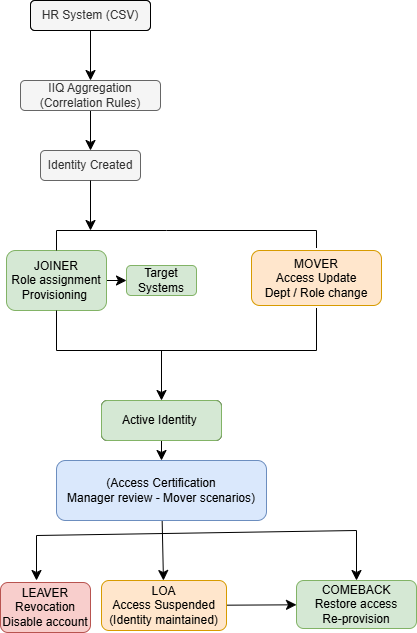

The diagram above was exported from draw.io. Its source (the exported page's mxGraphModel, read from the mxfile embedded in the PNG):
<mxGraphModel dx="452" dy="828" grid="1" gridSize="10" guides="1" tooltips="1" connect="1" arrows="1" fold="1" page="1" pageScale="1" pageWidth="827" pageHeight="1169" math="0" shadow="0">
  <root>
    <mxCell id="0" />
    <mxCell id="1" parent="0" />
    <mxCell id="qevTHlw8wyd14GIwd4VC-63" parent="1" style="rounded=1;whiteSpace=wrap;html=1;" value="" vertex="1">
      <mxGeometry height="40" width="120" x="425" y="450" as="geometry" />
    </mxCell>
    <mxCell id="qevTHlw8wyd14GIwd4VC-58" parent="1" style="rounded=1;whiteSpace=wrap;html=1;" value="" vertex="1">
      <mxGeometry height="30" width="120" x="354" y="130" as="geometry" />
    </mxCell>
    <mxCell id="qevTHlw8wyd14GIwd4VC-57" parent="1" style="rounded=1;whiteSpace=wrap;html=1;" value="" vertex="1">
      <mxGeometry height="30" width="120" x="354" y="50" as="geometry" />
    </mxCell>
    <mxCell id="qevTHlw8wyd14GIwd4VC-19" edge="1" parent="1" source="qevTHlw8wyd14GIwd4VC-1" style="edgeStyle=none;curved=1;rounded=1;orthogonalLoop=1;jettySize=auto;html=1;fontSize=12;startSize=8;endSize=8;" target="qevTHlw8wyd14GIwd4VC-2" value="">
      <mxGeometry relative="1" as="geometry" />
    </mxCell>
    <mxCell id="qevTHlw8wyd14GIwd4VC-1" parent="1" style="text;html=1;whiteSpace=wrap;strokeColor=default;fillColor=#f5f5f5;align=center;verticalAlign=middle;rounded=1;fontColor=#333333;" value="HR System (CSV)" vertex="1">
      <mxGeometry height="30" width="120" x="354" y="50" as="geometry" />
    </mxCell>
    <mxCell id="qevTHlw8wyd14GIwd4VC-20" edge="1" parent="1" source="qevTHlw8wyd14GIwd4VC-2" style="edgeStyle=none;curved=1;rounded=1;orthogonalLoop=1;jettySize=auto;html=1;fontSize=12;startSize=8;endSize=8;" target="qevTHlw8wyd14GIwd4VC-3" value="">
      <mxGeometry relative="1" as="geometry" />
    </mxCell>
    <mxCell id="qevTHlw8wyd14GIwd4VC-2" parent="1" style="text;html=1;whiteSpace=wrap;strokeColor=#666666;fillColor=#f5f5f5;align=center;verticalAlign=middle;rounded=1;fontColor=#333333;" value="IIQ Aggregation (Correlation Rules)" vertex="1">
      <mxGeometry height="30" width="140" x="344" y="130" as="geometry" />
    </mxCell>
    <mxCell id="qevTHlw8wyd14GIwd4VC-3" parent="1" style="text;html=1;whiteSpace=wrap;strokeColor=#666666;fillColor=#f5f5f5;align=center;verticalAlign=middle;rounded=1;fontColor=#333333;" value="Identity Created" vertex="1">
      <mxGeometry height="30" width="100" x="364" y="200" as="geometry" />
    </mxCell>
    <mxCell id="qevTHlw8wyd14GIwd4VC-22" edge="1" parent="1" source="qevTHlw8wyd14GIwd4VC-4" style="edgeStyle=none;curved=1;rounded=1;orthogonalLoop=1;jettySize=auto;html=1;fontSize=12;startSize=8;endSize=8;" target="qevTHlw8wyd14GIwd4VC-5" value="">
      <mxGeometry relative="1" as="geometry" />
    </mxCell>
    <mxCell id="qevTHlw8wyd14GIwd4VC-4" parent="1" style="text;html=1;whiteSpace=wrap;strokeColor=#82b366;fillColor=#d5e8d4;align=center;verticalAlign=middle;rounded=1;" value="JOINER&lt;div&gt;Role assignment&lt;/div&gt;&lt;div&gt;Provisioning&amp;nbsp;&lt;/div&gt;" vertex="1">
      <mxGeometry height="60" width="100" x="330" y="300" as="geometry" />
    </mxCell>
    <mxCell id="qevTHlw8wyd14GIwd4VC-5" parent="1" style="text;html=1;whiteSpace=wrap;strokeColor=#82b366;fillColor=#d5e8d4;align=center;verticalAlign=middle;rounded=1;" value="Target Systems" vertex="1">
      <mxGeometry height="30" width="70" x="450" y="315" as="geometry" />
    </mxCell>
    <mxCell id="qevTHlw8wyd14GIwd4VC-6" parent="1" style="text;html=1;whiteSpace=wrap;strokeColor=#d79b00;fillColor=#ffe6cc;align=center;verticalAlign=middle;rounded=1;" value="MOVER&lt;div&gt;Access Update&lt;/div&gt;&lt;div&gt;Dept / Role change&lt;/div&gt;" vertex="1">
      <mxGeometry height="55" width="130" x="575" y="300" as="geometry" />
    </mxCell>
    <mxCell id="qevTHlw8wyd14GIwd4VC-25" edge="1" parent="1" source="qevTHlw8wyd14GIwd4VC-7" style="edgeStyle=none;curved=1;rounded=1;orthogonalLoop=1;jettySize=auto;html=1;fontSize=12;startSize=8;endSize=8;" target="qevTHlw8wyd14GIwd4VC-8" value="">
      <mxGeometry relative="1" as="geometry" />
    </mxCell>
    <mxCell id="qevTHlw8wyd14GIwd4VC-7" parent="1" style="text;html=1;whiteSpace=wrap;strokeColor=#82b366;fillColor=#d5e8d4;align=center;verticalAlign=middle;rounded=1;" value="Active Identity&amp;nbsp;" vertex="1">
      <mxGeometry height="40" width="120" x="425" y="450" as="geometry" />
    </mxCell>
    <mxCell id="qevTHlw8wyd14GIwd4VC-80" edge="1" parent="1" source="qevTHlw8wyd14GIwd4VC-8" style="edgeStyle=none;curved=1;rounded=1;orthogonalLoop=1;jettySize=auto;html=1;fontSize=12;startSize=8;endSize=8;" target="qevTHlw8wyd14GIwd4VC-10" value="">
      <mxGeometry relative="1" as="geometry" />
    </mxCell>
    <mxCell id="qevTHlw8wyd14GIwd4VC-8" parent="1" style="text;html=1;whiteSpace=wrap;strokeColor=#6c8ebf;fillColor=#dae8fc;align=center;verticalAlign=middle;rounded=1;" value="(Access Certification&lt;div&gt;Manager review - Mover scenarios)&lt;/div&gt;" vertex="1">
      <mxGeometry height="60" width="210" x="380" y="510" as="geometry" />
    </mxCell>
    <mxCell id="qevTHlw8wyd14GIwd4VC-9" parent="1" style="text;html=1;whiteSpace=wrap;strokeColor=#b85450;fillColor=#f8cecc;align=center;verticalAlign=middle;rounded=1;" value="LEAVER&lt;div&gt;Revocation&lt;/div&gt;&lt;div&gt;Disable account&lt;/div&gt;" vertex="1">
      <mxGeometry height="50" width="90" x="324" y="632" as="geometry" />
    </mxCell>
    <mxCell id="qevTHlw8wyd14GIwd4VC-30" edge="1" parent="1" source="qevTHlw8wyd14GIwd4VC-10" style="edgeStyle=none;curved=1;rounded=1;orthogonalLoop=1;jettySize=auto;html=1;fontSize=12;startSize=8;endSize=8;" target="qevTHlw8wyd14GIwd4VC-11" value="">
      <mxGeometry relative="1" as="geometry" />
    </mxCell>
    <mxCell id="qevTHlw8wyd14GIwd4VC-10" parent="1" style="text;html=1;whiteSpace=wrap;strokeColor=#d79b00;fillColor=#ffe6cc;align=center;verticalAlign=middle;rounded=1;" value="LOA&lt;div&gt;Access Suspended (Identity maintained)&lt;/div&gt;" vertex="1">
      <mxGeometry height="50" width="125" x="425" y="630" as="geometry" />
    </mxCell>
    <mxCell id="qevTHlw8wyd14GIwd4VC-11" parent="1" style="text;html=1;whiteSpace=wrap;strokeColor=#82b366;fillColor=#d5e8d4;align=center;verticalAlign=middle;rounded=1;" value="COMEBACK&lt;div&gt;Restore access&lt;/div&gt;&lt;div&gt;Re-provision&lt;/div&gt;" vertex="1">
      <mxGeometry height="48" width="120" x="620" y="630" as="geometry" />
    </mxCell>
    <mxCell id="qevTHlw8wyd14GIwd4VC-46" edge="1" parent="1" style="endArrow=none;html=1;rounded=1;fontSize=12;startSize=8;endSize=8;curved=1;" value="">
      <mxGeometry height="50" relative="1" width="50" as="geometry">
        <Array as="points">
          <mxPoint x="490" y="280" />
        </Array>
        <mxPoint x="380" y="280" as="sourcePoint" />
        <mxPoint x="640" y="280" as="targetPoint" />
      </mxGeometry>
    </mxCell>
    <mxCell id="qevTHlw8wyd14GIwd4VC-47" edge="1" parent="1" style="endArrow=none;html=1;rounded=1;fontSize=12;startSize=8;endSize=8;curved=1;" value="">
      <mxGeometry height="50" relative="1" width="50" as="geometry">
        <mxPoint x="380" y="400" as="sourcePoint" />
        <mxPoint x="640" y="400" as="targetPoint" />
      </mxGeometry>
    </mxCell>
    <mxCell id="qevTHlw8wyd14GIwd4VC-50" edge="1" parent="1" style="endArrow=classic;html=1;rounded=1;fontSize=12;startSize=8;endSize=8;curved=1;entryX=0.5;entryY=0;entryDx=0;entryDy=0;" target="qevTHlw8wyd14GIwd4VC-7" value="">
      <mxGeometry height="50" relative="1" width="50" as="geometry">
        <mxPoint x="485" y="400" as="sourcePoint" />
        <mxPoint x="530" y="340" as="targetPoint" />
      </mxGeometry>
    </mxCell>
    <mxCell id="qevTHlw8wyd14GIwd4VC-52" edge="1" parent="1" source="qevTHlw8wyd14GIwd4VC-3" style="endArrow=classic;html=1;rounded=1;fontSize=12;startSize=8;endSize=8;curved=1;exitX=0.5;exitY=1;exitDx=0;exitDy=0;" value="">
      <mxGeometry height="50" relative="1" width="50" as="geometry">
        <mxPoint x="480" y="277" as="sourcePoint" />
        <mxPoint x="414" y="280" as="targetPoint" />
      </mxGeometry>
    </mxCell>
    <mxCell id="qevTHlw8wyd14GIwd4VC-53" edge="1" parent="1" style="endArrow=none;html=1;rounded=1;fontSize=12;startSize=8;endSize=8;curved=1;" value="">
      <mxGeometry height="50" relative="1" width="50" as="geometry">
        <mxPoint x="360" y="585" as="sourcePoint" />
        <mxPoint x="680" y="580" as="targetPoint" />
      </mxGeometry>
    </mxCell>
    <mxCell id="qevTHlw8wyd14GIwd4VC-65" edge="1" parent="1" style="endArrow=classic;html=1;rounded=1;fontSize=12;startSize=8;endSize=8;curved=1;entryX=0.5;entryY=0;entryDx=0;entryDy=0;" value="">
      <mxGeometry height="50" relative="1" width="50" as="geometry">
        <mxPoint x="360" y="585" as="sourcePoint" />
        <mxPoint x="360" y="630" as="targetPoint" />
      </mxGeometry>
    </mxCell>
    <mxCell id="qevTHlw8wyd14GIwd4VC-66" edge="1" parent="1" style="endArrow=classic;html=1;rounded=1;fontSize=12;startSize=8;endSize=8;curved=1;entryX=0.5;entryY=0;entryDx=0;entryDy=0;" target="qevTHlw8wyd14GIwd4VC-11" value="">
      <mxGeometry height="50" relative="1" width="50" as="geometry">
        <mxPoint x="680" y="580" as="sourcePoint" />
        <mxPoint x="673" y="431" as="targetPoint" />
      </mxGeometry>
    </mxCell>
    <mxCell id="qevTHlw8wyd14GIwd4VC-71" edge="1" parent="1" source="qevTHlw8wyd14GIwd4VC-4" style="endArrow=none;html=1;rounded=1;fontSize=12;startSize=8;endSize=8;curved=1;exitX=0.5;exitY=0;exitDx=0;exitDy=0;" value="">
      <mxGeometry height="50" relative="1" width="50" as="geometry">
        <mxPoint x="480" y="460" as="sourcePoint" />
        <mxPoint x="380" y="280" as="targetPoint" />
      </mxGeometry>
    </mxCell>
    <mxCell id="qevTHlw8wyd14GIwd4VC-72" edge="1" parent="1" style="endArrow=none;html=1;rounded=1;fontSize=12;startSize=8;endSize=8;curved=1;entryX=0.5;entryY=1;entryDx=0;entryDy=0;" target="qevTHlw8wyd14GIwd4VC-4" value="">
      <mxGeometry height="50" relative="1" width="50" as="geometry">
        <mxPoint x="380" y="400" as="sourcePoint" />
        <mxPoint x="530" y="410" as="targetPoint" />
      </mxGeometry>
    </mxCell>
    <mxCell id="qevTHlw8wyd14GIwd4VC-78" edge="1" parent="1" style="endArrow=none;html=1;rounded=1;fontSize=12;startSize=8;endSize=8;curved=1;exitX=0.5;exitY=0;exitDx=0;exitDy=0;" value="">
      <mxGeometry height="50" relative="1" width="50" as="geometry">
        <mxPoint x="640" y="297.5" as="sourcePoint" />
        <mxPoint x="640" y="280" as="targetPoint" />
      </mxGeometry>
    </mxCell>
    <mxCell id="qevTHlw8wyd14GIwd4VC-79" edge="1" parent="1" style="endArrow=none;html=1;rounded=1;fontSize=12;startSize=8;endSize=8;curved=1;entryX=0.5;entryY=1;entryDx=0;entryDy=0;" value="">
      <mxGeometry height="50" relative="1" width="50" as="geometry">
        <mxPoint x="640" y="400" as="sourcePoint" />
        <mxPoint x="640" y="357.5" as="targetPoint" />
      </mxGeometry>
    </mxCell>
  </root>
</mxGraphModel>